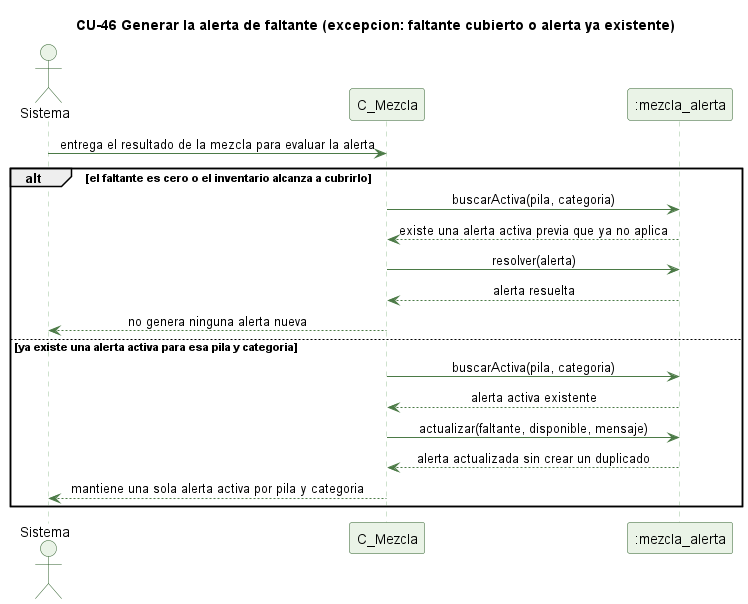

The diagram above was rendered by PlantUML. Its source (embedded in the PNG):
@startuml cu46-alerta-faltante-excepcion
' CU-46 Generando la alerta de faltante de material - flujo de excepcion
skinparam backgroundColor #FFFFFF
skinparam shadowing false
skinparam defaultFontName Helvetica
skinparam sequenceMessageAlign center
skinparam ParticipantBackgroundColor #EAF3E7
skinparam ParticipantBorderColor #2E5E2A
skinparam ActorBackgroundColor #EAF3E7
skinparam ActorBorderColor #2E5E2A
skinparam sequenceLifeLineBorderColor #9CC49A
skinparam ArrowColor #4B7A46

title CU-46 Generar la alerta de faltante (excepcion: faltante cubierto o alerta ya existente)

actor Sistema
participant "C_Mezcla" as C
participant ":mezcla_alerta" as A

Sistema -> C : entrega el resultado de la mezcla para evaluar la alerta
alt el faltante es cero o el inventario alcanza a cubrirlo
  C -> A : buscarActiva(pila, categoria)
  A --> C : existe una alerta activa previa que ya no aplica
  C -> A : resolver(alerta)
  A --> C : alerta resuelta
  C --> Sistema : no genera ninguna alerta nueva
else ya existe una alerta activa para esa pila y categoria
  C -> A : buscarActiva(pila, categoria)
  A --> C : alerta activa existente
  C -> A : actualizar(faltante, disponible, mensaje)
  A --> C : alerta actualizada sin crear un duplicado
  C --> Sistema : mantiene una sola alerta activa por pila y categoria
end

@enduml